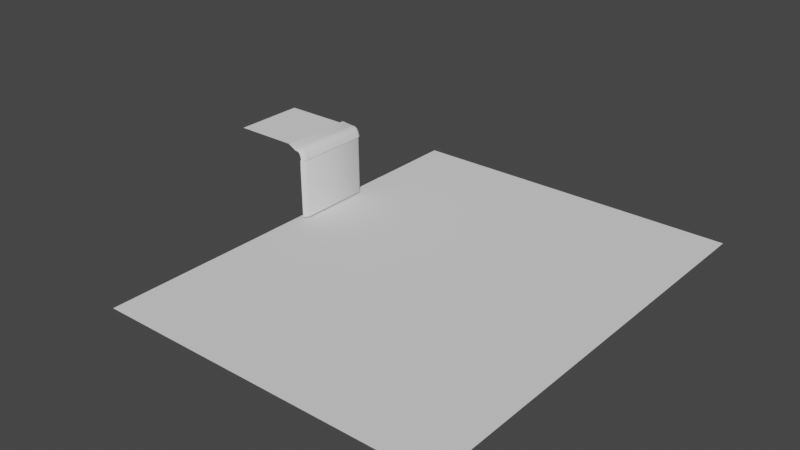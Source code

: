 # Source: waterfall.blend  (saved by Blender 2.92.15; exported with 4.5.12 LTS)
import bpy
from mathutils import Matrix  # noqa: F401  (used for matrix-valued properties, if any)

bpy.ops.wm.read_factory_settings(use_empty=True)
scene = bpy.context.scene
scene.name = 'Scene'

# ---- collections
col_collection = bpy.data.collections.new('Collection'); scene.collection.children.link(col_collection)

# ---- node groups
ng_auto_smooth = bpy.data.node_groups.new('Auto Smooth', 'GeometryNodeTree')
_s = ng_auto_smooth.interface.new_socket(name='Geometry', in_out='OUTPUT', socket_type='NodeSocketGeometry')
_s = ng_auto_smooth.interface.new_socket(name='Geometry', in_out='INPUT', socket_type='NodeSocketGeometry')
_s = ng_auto_smooth.interface.new_socket(name='Angle', in_out='INPUT', socket_type='NodeSocketFloat')
_s.subtype = 'ANGLE'
_s.min_value = 0.0
_s.max_value = 3.142
ng_auto_smooth.is_modifier = True
_N = ng_auto_smooth.nodes; _L = ng_auto_smooth.links
n0 = _N.new('NodeGroupOutput'); n0.name = 'Group Output'; n0.location = (480, -100)
n1 = _N.new('NodeGroupInput'); n1.name = 'Group Input'; n1.location = (-420, -300)
n2 = _N.new('NodeGroupInput'); n2.name = 'Group Input.001'; n2.location = (-60, -100)
n3 = _N.new('GeometryNodeSetShadeSmooth'); n3.name = 'Set Shade Smooth'; n3.location = (120, -100)
n3.domain = 'EDGE'
n4 = _N.new('GeometryNodeSetShadeSmooth'); n4.name = 'Set Shade Smooth.001'; n4.location = (300, -100)
n5 = _N.new('GeometryNodeInputMeshEdgeAngle'); n5.name = 'Edge Angle'; n5.location = (-420, -220)
n6 = _N.new('GeometryNodeInputEdgeSmooth'); n6.name = 'Is Edge Smooth'; n6.location = (-60, -160)
n7 = _N.new('GeometryNodeInputShadeSmooth'); n7.name = 'Is Face Smooth'; n7.location = (-240, -340)
n8 = _N.new('FunctionNodeBooleanMath'); n8.name = 'Boolean Math'; n8.location = (-60, -220)
n9 = _N.new('FunctionNodeCompare'); n9.name = 'Compare'; n9.location = (-240, -180)
n9.operation = 'LESS_EQUAL'
_L.new(n5.outputs[0], n9.inputs[0])
_L.new(n4.outputs[0], n0.inputs[0])
_L.new(n1.outputs[1], n9.inputs[1])
_L.new(n9.outputs[0], n8.inputs[0])
_L.new(n7.outputs[0], n8.inputs[1])
_L.new(n2.outputs[0], n3.inputs[0])
_L.new(n6.outputs[0], n3.inputs[1])
_L.new(n3.outputs[0], n4.inputs[0])
_L.new(n8.outputs[0], n3.inputs[2])
n0.is_active_output = True

# ---- world
world_world = bpy.data.worlds.new('World'); scene.world = world_world
world_world.use_nodes = True; world_world.node_tree.nodes.clear()
_N = world_world.node_tree.nodes; _L = world_world.node_tree.links
n0 = _N.new('ShaderNodeOutputWorld'); n0.name = 'World Output'; n0.location = (300, 300)
n1 = _N.new('ShaderNodeBackground'); n1.name = 'Background'; n1.location = (10, 300)
n1.inputs[0].default_value = (0.05088, 0.05088, 0.05088, 1.0)
_L.new(n1.outputs[0], n0.inputs[0])
n0.is_active_output = True
world_world.color = (0.05088, 0.05088, 0.05088)
world_world.use_sun_shadow = False
world_world.sun_shadow_jitter_overblur = 0.0

# ---- meshes
me_river = bpy.data.meshes.new('River')
me_river.from_pydata([(-5.0, -5.0, 0.0), (6.0, -5.0, 0.0), (-5.0, 5.0, 0.0), (6.0, 5.0, 0.0)], [], [(0, 1, 3, 2)])
_uv = me_river.uv_layers.new(name='UVMap')
_uv.uv.foreach_set('vector', [0.0, 0.0, 1.0, 0.0, 1.0, 1.0, 0.0, 1.0])
me_river.use_remesh_fix_poles = True
me_river.use_remesh_preserve_attributes = False
me_river.use_mirror_vertex_groups = False
me_river.update()
me_waterfall = bpy.data.meshes.new('Waterfall')
me_waterfall.from_pydata([(0.0, 5.539, -0.2741), (0.0, 5.0, -1.788e-07), (0.3433, 5.539, -0.2741), (0.3433, 5.0, 0.0), (0.7405, 5.0, -0.219), (0.4354, 5.539, -0.4561), (1.017, 5.0, -0.7184), (0.6102, 5.539, -0.843), (1.132, 5.0, -1.398), (0.7443, 5.539, -1.401), (1.164, 5.0, -2.434), (0.7263, 5.539, -2.436), (1.214, 5.0, -9.809), (0.7765, 5.539, -9.812), (0.0, 0.0, -0.2741), (0.0, 0.0, -1.788e-07), (0.3433, 0.0, -0.2741), (0.3433, 0.0, 0.0), (0.4354, 0.0, -0.4561), (0.7405, 0.0, -0.219), (0.6102, 0.0, -0.843), (1.017, 0.0, -0.7184), (0.7443, 0.0, -1.401), (1.132, 0.0, -1.398), (0.7263, 0.0, -2.436), (1.164, 0.0, -2.434), (0.7765, 1.431e-06, -9.812), (1.214, 1.431e-06, -9.809), (0.0, 5.374, -0.137), (0.3433, 5.374, -0.137), (0.588, 5.374, -0.3375), (0.8134, 5.374, -0.7807), (0.9383, 5.374, -1.4), (0.945, 5.374, -2.435), (0.9952, 5.374, -9.811), (0.0, 0.0, -0.137)], [], [(35, 15, 1, 28), (28, 1, 3, 29), (16, 2, 5, 18), (29, 3, 4, 30), (30, 4, 6, 31), (18, 5, 7, 20), (22, 9, 11, 24), (20, 7, 9, 22), (31, 6, 8, 32), (32, 8, 10, 33), (33, 10, 12, 34), (24, 11, 13, 26), (8, 23, 25, 10), (10, 25, 27, 12), (6, 21, 23, 8), (3, 17, 19, 4), (4, 19, 21, 6), (3, 1, 15, 17), (0, 2, 16, 14), (11, 33, 34, 13), (9, 32, 33, 11), (7, 31, 32, 9), (5, 30, 31, 7), (2, 29, 30, 5), (0, 28, 29, 2), (14, 35, 28, 0)])
me_waterfall.polygons.foreach_set('use_smooth', [True] * 26)
_uv = me_waterfall.uv_layers.new(name='UVMap')
_uv.uv.foreach_set('vector', [0.9889, 0.4556, 1.0, 0.4556, 1.0, 0.8669, 0.9889, 0.8977, 0.9747, 0.01477, 0.9766, 0.04665, 0.9488, 0.04722, 0.9468, 0.01534, 0.9135, 0.7804, 0.4579, 0.7804, 0.4579, 0.7644, 0.9135, 0.7644, 0.9468, 0.01534, 0.9488, 0.04722, 0.9135, 0.04576, 0.9242, 0.0138, 0.4403, 0.7786, 0.4074, 0.7872, 0.4028, 0.7436, 0.4366, 0.7401, 0.9135, 0.7644, 0.4579, 0.7644, 0.4579, 0.7307, 0.9135, 0.7307, 0.9135, 0.6836, 0.4579, 0.6836, 0.4579, 0.5998, 0.9135, 0.5998, 0.9135, 0.7307, 0.4579, 0.7307, 0.4579, 0.6836, 0.9135, 0.6836, 0.4366, 0.7401, 0.4028, 0.7436, 0.4013, 0.6869, 0.4348, 0.6883, 0.4348, 0.6883, 0.4013, 0.6869, 0.4016, 0.6021, 0.4356, 0.6037, 0.4356, 0.6037, 0.4016, 0.6021, 0.4067, 0.0, 0.4407, 0.001646, 0.9135, 0.5998, 0.4579, 0.5998, 0.4579, 0.0, 0.9135, 0.0, 0.4013, 0.6869, 0.0, 0.6947, 0.0002809, 0.6099, 0.4016, 0.6021, 0.4016, 0.6021, 0.0002809, 0.6099, 0.005415, 0.007788, 0.4067, 0.0, 0.4028, 0.7436, 0.001529, 0.7514, 0.0, 0.6947, 0.4013, 0.6869, 0.9488, 0.04722, 0.9488, 0.4556, 0.9135, 0.4541, 0.9135, 0.04576, 0.4074, 0.7872, 0.006098, 0.795, 0.001529, 0.7514, 0.4028, 0.7436, 0.9488, 0.04722, 0.9766, 0.04665, 0.9766, 0.455, 0.9488, 0.4556, 0.9495, 0.4556, 0.9777, 0.4556, 0.9777, 0.9113, 0.9495, 0.9113, 0.4527, 0.6057, 0.4356, 0.6037, 0.4407, 0.001646, 0.4579, 0.003618, 0.4515, 0.69, 0.4348, 0.6883, 0.4356, 0.6037, 0.4527, 0.6057, 0.4535, 0.7369, 0.4366, 0.7401, 0.4348, 0.6883, 0.4515, 0.69, 0.4563, 0.7703, 0.4403, 0.7786, 0.4366, 0.7401, 0.4535, 0.7369, 0.4579, 0.7861, 0.4445, 0.7976, 0.4403, 0.7786, 0.4563, 0.7703, 0.9728, 0.0, 0.9747, 0.01477, 0.9468, 0.01534, 0.9449, 0.0005713, 0.9777, 0.4556, 0.9889, 0.4556, 0.9889, 0.8977, 0.9777, 0.9113])
me_waterfall.use_remesh_fix_poles = True
me_waterfall.use_remesh_preserve_attributes = False
me_waterfall.use_mirror_vertex_groups = False
me_waterfall.update()
me_semicircle = bpy.data.meshes.new('Semicircle')
me_semicircle.from_pydata([(0.0, 0.0, 0.0), (0.0, 11.57, 0.0), (1.012e-06, -11.57, 0.0), (8.182, -8.182, 0.0), (11.57, 1.38e-07, 0.0), (8.405, 8.341, 0.0), (0.0, 5.785, 0.0), (5.058e-07, -5.785, 0.0), (4.313, -10.83, 0.0), (4.091, -4.091, 0.0), (10.9, -4.623, 0.0), (5.785, 6.899e-08, 0.0), (10.83, 4.512, 0.0), (4.091, 4.091, 0.0), (4.359, 11.08, 0.0), (0.0, 8.678, 0.0), (2.529e-07, -2.893, 0.0), (2.124, -11.55, 0.0), (2.045, -2.045, 0.0), (9.731, -6.466, 0.0), (2.893, 3.449e-08, 0.0), (11.41, 2.288, 0.0), (2.045, 2.045, 0.0), (6.43, 10.02, 0.0), (0.0, 2.893, 0.0), (7.586e-07, -8.678, 0.0), (6.343, -9.729, 0.0), (6.136, -6.136, 0.0), (11.39, -2.312, 0.0), (8.678, 1.035e-07, 0.0), (9.699, 6.571, 0.0), (6.136, 6.136, 0.0), (2.18, 11.55, 0.0), (2.18, 8.501, 0.0), (2.109, 5.257, 0.0), (4.225, 7.654, 0.0), (7.462, 4.302, 0.0), (5.353, 2.524, 0.0), (8.31, 2.256, 0.0), (8.341, -2.312, 0.0), (5.481, -2.077, 0.0), (7.494, -4.357, 0.0), (4.202, -7.46, 0.0), (2.013, -5.066, 0.0), (2.156, -8.307, 0.0), (0.0, 10.12, 0.0), (1.264e-07, -1.446, 0.0), (0.9909, -11.67, 0.0), (1.023, -1.023, 0.0), (8.992, -7.342, 0.0), (1.446, 1.725e-08, 0.0), (11.51, 1.144, 0.0), (1.023, 1.023, 0.0), (7.421, 9.222, 0.0), (0.0, 4.339, 0.0), (6.322e-07, -7.232, 0.0), (5.354, -10.33, 0.0), (5.114, -5.114, 0.0), (11.25, -3.476, 0.0), (7.232, 8.624e-08, 0.0), (10.3, 5.541, 0.0), (5.114, 5.114, 0.0), (3.333, 11.45, 0.0), (3.269, 9.859, 0.0), (3.1, 4.674, 0.0), (4.158, 5.872, 0.0), (9.148, 4.407, 0.0), (5.569, 1.262, 0.0), (7.047, 1.128, 0.0), (9.618, -3.467, 0.0), (4.786, -3.084, 0.0), (5.792, -4.224, 0.0), (4.257, -9.145, 0.0), (1.007, -5.426, 0.0), (1.078, -7.046, 0.0), (0.0, 7.232, 0.0), (3.793e-07, -4.339, 0.0), (3.263, -11.29, 0.0), (3.068, -3.068, 0.0), (10.36, -5.589, 0.0), (4.339, 5.174e-08, 0.0), (11.14, 3.439, 0.0), (3.068, 3.068, 0.0), (5.427, 10.64, 0.0), (0.0, 1.446, 0.0), (8.851e-07, -10.12, 0.0), (7.325, -9.027, 0.0), (7.159, -7.159, 0.0), (11.52, -1.138, 0.0), (10.12, 1.207e-07, 0.0), (9.164, 7.402, 0.0), (7.159, 7.159, 0.0), (1.051, 11.6, 0.0), (1.09, 7.143, 0.0), (1.055, 5.521, 0.0), (4.292, 9.436, 0.0), (5.777, 4.196, 0.0), (4.786, 3.346, 0.0), (9.572, 3.384, 0.0), (7.063, -1.156, 0.0), (5.633, -1.039, 0.0), (9.195, -4.49, 0.0), (4.146, -5.776, 0.0), (3.052, -4.578, 0.0), (3.234, -9.569, 0.0), (2.14, -9.929, 0.0), (1.078, -8.493, 0.0), (1.062, -10.11, 0.0), (3.179, -7.884, 0.0), (3.108, -6.263, 0.0), (2.085, -6.687, 0.0), (6.24, -7.933, 0.0), (5.169, -6.798, 0.0), (5.272, -8.595, 0.0), (8.612, -5.412, 0.0), (6.815, -5.247, 0.0), (7.933, -6.301, 0.0), (7.917, -3.334, 0.0), (6.911, -2.194, 0.0), (6.487, -3.217, 0.0), (10.04, -1.156, 0.0), (8.509, -1.156, 0.0), (9.867, -2.312, 0.0), (9.804, 2.272, 0.0), (8.494, 1.128, 0.0), (9.988, 1.144, 0.0), (7.886, 3.279, 0.0), (6.408, 3.413, 0.0), (6.831, 2.39, 0.0), (7.886, 6.353, 0.0), (6.799, 5.219, 0.0), (8.549, 5.436, 0.0), (5.296, 8.773, 0.0), (5.181, 6.895, 0.0), (6.251, 8.014, 0.0), (3.202, 8.078, 0.0), (2.144, 6.879, 0.0), (3.167, 6.456, 0.0), (1.09, 10.12, 0.0), (1.09, 8.59, 0.0), (2.18, 10.03, 0.0), (1.055, 4.075, 0.0), (1.023, 2.469, 0.0), (2.077, 3.651, 0.0), (3.699, 2.285, 0.0), (2.469, 1.023, 0.0), (4.123, 1.262, 0.0), (4.187, -1.039, 0.0), (2.469, -1.023, 0.0), (3.763, -2.061, 0.0), (2.029, -3.556, 0.0), (1.023, -2.469, 0.0), (1.007, -3.979, 0.0)], [], [(0, 46, 48), (0, 48, 50), (0, 50, 52), (0, 52, 84), (6, 93, 75), (6, 94, 93), (13, 61, 65), (13, 96, 61), (13, 97, 96), (11, 59, 68), (11, 99, 59), (11, 100, 99), (9, 57, 71), (9, 102, 57), (9, 103, 102), (7, 55, 74), (44, 105, 104), (44, 106, 105), (25, 85, 107), (42, 108, 72), (42, 109, 108), (43, 73, 110), (27, 111, 87), (27, 112, 111), (42, 72, 113), (41, 114, 101), (41, 115, 114), (27, 87, 116), (39, 117, 69), (39, 118, 117), (40, 70, 119), (29, 120, 89), (29, 121, 120), (39, 69, 122), (38, 123, 98), (38, 124, 123), (29, 89, 125), (36, 126, 66), (36, 127, 126), (37, 67, 128), (31, 129, 91), (31, 130, 129), (36, 66, 131), (35, 132, 95), (35, 133, 132), (31, 91, 134), (33, 135, 63), (33, 136, 135), (34, 64, 137), (15, 138, 45), (15, 139, 138), (33, 63, 140), (24, 141, 54), (24, 142, 141), (22, 82, 143), (22, 144, 82), (22, 145, 144), (20, 80, 146), (20, 147, 80), (20, 148, 147), (18, 78, 149), (18, 150, 78), (18, 151, 150), (16, 76, 152), (152, 73, 43), (152, 76, 73), (76, 7, 73), (150, 152, 43), (150, 151, 152), (151, 16, 152), (78, 103, 9), (78, 150, 103), (150, 43, 103), (149, 70, 40), (149, 78, 70), (78, 9, 70), (147, 149, 40), (147, 148, 149), (148, 18, 149), (80, 100, 11), (80, 147, 100), (147, 40, 100), (146, 67, 37), (146, 80, 67), (80, 11, 67), (144, 146, 37), (144, 145, 146), (145, 20, 146), (82, 97, 13), (82, 144, 97), (144, 37, 97), (143, 64, 34), (143, 82, 64), (82, 13, 64), (141, 143, 34), (141, 142, 143), (142, 22, 143), (54, 94, 6), (54, 141, 94), (141, 34, 94), (140, 62, 32), (140, 63, 62), (63, 14, 62), (138, 140, 32), (138, 139, 140), (139, 33, 140), (45, 92, 1), (45, 138, 92), (138, 32, 92), (137, 65, 35), (137, 64, 65), (64, 13, 65), (135, 137, 35), (135, 136, 137), (136, 34, 137), (63, 95, 14), (63, 135, 95), (135, 35, 95), (134, 53, 23), (134, 91, 53), (91, 5, 53), (132, 134, 23), (132, 133, 134), (133, 31, 134), (95, 83, 14), (95, 132, 83), (132, 23, 83), (131, 60, 30), (131, 66, 60), (66, 12, 60), (129, 131, 30), (129, 130, 131), (130, 36, 131), (91, 90, 5), (91, 129, 90), (129, 30, 90), (128, 68, 38), (128, 67, 68), (67, 11, 68), (126, 128, 38), (126, 127, 128), (127, 37, 128), (66, 98, 12), (66, 126, 98), (126, 38, 98), (125, 51, 21), (125, 89, 51), (89, 4, 51), (123, 125, 21), (123, 124, 125), (124, 29, 125), (98, 81, 12), (98, 123, 81), (123, 21, 81), (122, 58, 28), (122, 69, 58), (69, 10, 58), (120, 122, 28), (120, 121, 122), (121, 39, 122), (89, 88, 4), (89, 120, 88), (120, 28, 88), (119, 71, 41), (119, 70, 71), (70, 9, 71), (117, 119, 41), (117, 118, 119), (118, 40, 119), (69, 101, 10), (69, 117, 101), (117, 41, 101), (116, 49, 19), (116, 87, 49), (87, 3, 49), (114, 116, 19), (114, 115, 116), (115, 27, 116), (101, 79, 10), (101, 114, 79), (114, 19, 79), (113, 56, 26), (113, 72, 56), (72, 8, 56), (111, 113, 26), (111, 112, 113), (112, 42, 113), (87, 86, 3), (87, 111, 86), (111, 26, 86), (110, 74, 44), (110, 73, 74), (73, 7, 74), (108, 110, 44), (108, 109, 110), (109, 43, 110), (72, 104, 8), (72, 108, 104), (108, 44, 104), (107, 47, 17), (107, 85, 47), (85, 2, 47), (105, 107, 17), (105, 106, 107), (106, 25, 107), (104, 77, 8), (104, 105, 77), (105, 17, 77), (74, 106, 44), (74, 55, 106), (55, 25, 106), (102, 109, 42), (102, 103, 109), (103, 43, 109), (57, 112, 27), (57, 102, 112), (102, 42, 112), (71, 115, 41), (71, 57, 115), (57, 27, 115), (99, 118, 39), (99, 100, 118), (100, 40, 118), (59, 121, 29), (59, 99, 121), (99, 39, 121), (68, 124, 38), (68, 59, 124), (59, 29, 124), (96, 127, 36), (96, 97, 127), (97, 37, 127), (61, 130, 31), (61, 96, 130), (96, 36, 130), (65, 133, 35), (65, 61, 133), (61, 31, 133), (93, 136, 33), (93, 94, 136), (94, 34, 136), (75, 139, 15), (75, 93, 139), (93, 33, 139), (84, 142, 24), (84, 52, 142), (52, 22, 142), (52, 145, 22), (52, 50, 145), (50, 20, 145), (50, 148, 20), (50, 48, 148), (48, 18, 148), (48, 151, 18), (48, 46, 151), (46, 16, 151)])
_uv = me_semicircle.uv_layers.new(name='UVMap')
_uv.uv.foreach_set('vector', [0.4973, 0.4986, 0.4973, 0.5607, 0.4533, 0.5425, 0.4973, 0.4986, 0.4533, 0.5425, 0.4351, 0.4986, 0.4973, 0.4986, 0.4351, 0.4986, 0.4533, 0.4546, 0.4973, 0.4986, 0.4533, 0.4546, 0.4973, 0.4364, 0.4973, 0.25, 0.4504, 0.1916, 0.4973, 0.1878, 0.4973, 0.25, 0.4519, 0.2613, 0.4504, 0.1916, 0.3215, 0.3228, 0.2775, 0.2788, 0.3186, 0.2462, 0.3215, 0.3228, 0.249, 0.3182, 0.2775, 0.2788, 0.3215, 0.3228, 0.2916, 0.3548, 0.249, 0.3182, 0.2487, 0.4986, 0.1865, 0.4986, 0.1944, 0.4501, 0.2487, 0.4986, 0.1938, 0.5482, 0.1865, 0.4986, 0.2487, 0.4986, 0.2552, 0.5432, 0.1938, 0.5482, 0.3215, 0.6743, 0.2775, 0.7183, 0.2484, 0.6801, 0.3215, 0.6743, 0.3191, 0.7467, 0.2775, 0.7183, 0.3215, 0.6743, 0.3661, 0.6953, 0.3191, 0.7467, 0.4973, 0.7471, 0.4973, 0.8093, 0.4509, 0.8013, 0.4046, 0.8555, 0.4053, 0.9252, 0.3583, 0.9097, 0.4046, 0.8555, 0.4509, 0.8635, 0.4053, 0.9252, 0.4973, 0.8714, 0.4973, 0.9336, 0.4516, 0.9332, 0.3167, 0.8191, 0.3607, 0.8373, 0.3143, 0.8915, 0.3167, 0.8191, 0.3637, 0.7677, 0.3607, 0.8373, 0.4107, 0.7162, 0.454, 0.7317, 0.4077, 0.7859, 0.2336, 0.7622, 0.2291, 0.8394, 0.1896, 0.8062, 0.2336, 0.7622, 0.2751, 0.7907, 0.2291, 0.8394, 0.3167, 0.8191, 0.3143, 0.8915, 0.2707, 0.8679, 0.1753, 0.6858, 0.1272, 0.7311, 0.1022, 0.6915, 0.1753, 0.6858, 0.2044, 0.724, 0.1272, 0.7311, 0.2336, 0.7622, 0.1896, 0.8062, 0.1564, 0.7693, 0.1389, 0.5979, 0.1571, 0.6418, 0.08395, 0.6475, 0.1389, 0.5979, 0.2003, 0.5928, 0.1571, 0.6418, 0.2617, 0.5878, 0.2916, 0.6311, 0.2185, 0.6368, 0.1244, 0.4986, 0.06603, 0.5482, 0.06222, 0.4986, 0.1244, 0.4986, 0.1316, 0.5482, 0.06603, 0.5482, 0.1389, 0.5979, 0.08395, 0.6475, 0.07328, 0.5979, 0.1402, 0.4016, 0.07598, 0.4009, 0.08595, 0.3531, 0.1402, 0.4016, 0.1323, 0.4501, 0.07598, 0.4009, 0.1244, 0.4986, 0.06222, 0.4986, 0.06807, 0.4494, 0.1766, 0.3137, 0.1584, 0.3577, 0.1042, 0.3092, 0.1766, 0.3137, 0.2219, 0.3519, 0.1584, 0.3577, 0.2672, 0.3901, 0.2579, 0.4443, 0.2037, 0.3958, 0.2336, 0.2349, 0.1584, 0.2255, 0.1896, 0.1909, 0.2336, 0.2349, 0.2051, 0.2743, 0.1584, 0.2255, 0.1766, 0.3137, 0.1042, 0.3092, 0.1299, 0.265, 0.3157, 0.1697, 0.2697, 0.1216, 0.3128, 0.0931, 0.3157, 0.1697, 0.2747, 0.2023, 0.2697, 0.1216, 0.2336, 0.2349, 0.1896, 0.1909, 0.2286, 0.1542, 0.4036, 0.1332, 0.3597, 0.1515, 0.3568, 0.07489, 0.4036, 0.1332, 0.4051, 0.2029, 0.3597, 0.1515, 0.4066, 0.2726, 0.3641, 0.2977, 0.3612, 0.2211, 0.4973, 0.1257, 0.4504, 0.06387, 0.4973, 0.06351, 0.4973, 0.1257, 0.4504, 0.1295, 0.4504, 0.06387, 0.4036, 0.1332, 0.3568, 0.07489, 0.4036, 0.06767, 0.4973, 0.3743, 0.4519, 0.3234, 0.4973, 0.3121, 0.4973, 0.3743, 0.4533, 0.3925, 0.4519, 0.3234, 0.4094, 0.4107, 0.3654, 0.3667, 0.408, 0.3417, 0.4094, 0.4107, 0.3383, 0.4004, 0.3654, 0.3667, 0.4094, 0.4107, 0.3912, 0.4546, 0.3383, 0.4004, 0.373, 0.4986, 0.3108, 0.4986, 0.3201, 0.4443, 0.373, 0.4986, 0.3174, 0.5432, 0.3108, 0.4986, 0.373, 0.4986, 0.3912, 0.5425, 0.3174, 0.5432, 0.4094, 0.5864, 0.3654, 0.6304, 0.3356, 0.5871, 0.4094, 0.5864, 0.4101, 0.6513, 0.3654, 0.6304, 0.4094, 0.5864, 0.4533, 0.6046, 0.4101, 0.6513, 0.4973, 0.6229, 0.4973, 0.685, 0.454, 0.6695, 0.454, 0.6695, 0.454, 0.7317, 0.4107, 0.7162, 0.454, 0.6695, 0.4973, 0.685, 0.454, 0.7317, 0.4973, 0.685, 0.4973, 0.7471, 0.454, 0.7317, 0.4101, 0.6513, 0.454, 0.6695, 0.4107, 0.7162, 0.4101, 0.6513, 0.4533, 0.6046, 0.454, 0.6695, 0.4533, 0.6046, 0.4973, 0.6229, 0.454, 0.6695, 0.3654, 0.6304, 0.3661, 0.6953, 0.3215, 0.6743, 0.3654, 0.6304, 0.4101, 0.6513, 0.3661, 0.6953, 0.4101, 0.6513, 0.4107, 0.7162, 0.3661, 0.6953, 0.3356, 0.5871, 0.2916, 0.6311, 0.2617, 0.5878, 0.3356, 0.5871, 0.3654, 0.6304, 0.2916, 0.6311, 0.3654, 0.6304, 0.3215, 0.6743, 0.2916, 0.6311, 0.3174, 0.5432, 0.3356, 0.5871, 0.2617, 0.5878, 0.3174, 0.5432, 0.3912, 0.5425, 0.3356, 0.5871, 0.3912, 0.5425, 0.4094, 0.5864, 0.3356, 0.5871, 0.3108, 0.4986, 0.2552, 0.5432, 0.2487, 0.4986, 0.3108, 0.4986, 0.3174, 0.5432, 0.2552, 0.5432, 0.3174, 0.5432, 0.2617, 0.5878, 0.2552, 0.5432, 0.3201, 0.4443, 0.2579, 0.4443, 0.2672, 0.3901, 0.3201, 0.4443, 0.3108, 0.4986, 0.2579, 0.4443, 0.3108, 0.4986, 0.2487, 0.4986, 0.2579, 0.4443, 0.3383, 0.4004, 0.3201, 0.4443, 0.2672, 0.3901, 0.3383, 0.4004, 0.3912, 0.4546, 0.3201, 0.4443, 0.3912, 0.4546, 0.373, 0.4986, 0.3201, 0.4443, 0.3654, 0.3667, 0.2916, 0.3548, 0.3215, 0.3228, 0.3654, 0.3667, 0.3383, 0.4004, 0.2916, 0.3548, 0.3383, 0.4004, 0.2672, 0.3901, 0.2916, 0.3548, 0.408, 0.3417, 0.3641, 0.2977, 0.4066, 0.2726, 0.408, 0.3417, 0.3654, 0.3667, 0.3641, 0.2977, 0.3654, 0.3667, 0.3215, 0.3228, 0.3641, 0.2977, 0.4519, 0.3234, 0.408, 0.3417, 0.4066, 0.2726, 0.4519, 0.3234, 0.4533, 0.3925, 0.408, 0.3417, 0.4533, 0.3925, 0.4094, 0.4107, 0.408, 0.3417, 0.4973, 0.3121, 0.4519, 0.2613, 0.4973, 0.25, 0.4973, 0.3121, 0.4519, 0.3234, 0.4519, 0.2613, 0.4519, 0.3234, 0.4066, 0.2726, 0.4519, 0.2613, 0.4036, 0.06767, 0.354, 0.006556, 0.4036, 0.002089, 0.4036, 0.06767, 0.3568, 0.07489, 0.354, 0.006556, 0.3568, 0.07489, 0.31, 0.02247, 0.354, 0.006556, 0.4504, 0.06387, 0.4036, 0.06767, 0.4036, 0.002089, 0.4504, 0.06387, 0.4504, 0.1295, 0.4036, 0.06767, 0.4504, 0.1295, 0.4036, 0.1332, 0.4036, 0.06767, 0.4973, 0.06351, 0.4521, 7.051e-05, 0.4973, 0.001361, 0.4973, 0.06351, 0.4504, 0.06387, 0.4521, 7.051e-05, 0.4504, 0.06387, 0.4036, 0.002089, 0.4521, 7.051e-05, 0.3612, 0.2211, 0.3186, 0.2462, 0.3157, 0.1697, 0.3612, 0.2211, 0.3641, 0.2977, 0.3186, 0.2462, 0.3641, 0.2977, 0.3215, 0.3228, 0.3186, 0.2462, 0.3597, 0.1515, 0.3612, 0.2211, 0.3157, 0.1697, 0.3597, 0.1515, 0.4051, 0.2029, 0.3612, 0.2211, 0.4051, 0.2029, 0.4066, 0.2726, 0.3612, 0.2211, 0.3568, 0.07489, 0.3128, 0.0931, 0.31, 0.02247, 0.3568, 0.07489, 0.3597, 0.1515, 0.3128, 0.0931, 0.3597, 0.1515, 0.3157, 0.1697, 0.3128, 0.0931, 0.2286, 0.1542, 0.1784, 0.1023, 0.221, 0.06804, 0.2286, 0.1542, 0.1896, 0.1909, 0.1784, 0.1023, 0.1896, 0.1909, 0.1361, 0.1401, 0.1784, 0.1023, 0.2697, 0.1216, 0.2286, 0.1542, 0.221, 0.06804, 0.2697, 0.1216, 0.2747, 0.2023, 0.2286, 0.1542, 0.2747, 0.2023, 0.2336, 0.2349, 0.2286, 0.1542, 0.3128, 0.0931, 0.2641, 0.04117, 0.31, 0.02247, 0.3128, 0.0931, 0.2697, 0.1216, 0.2641, 0.04117, 0.2697, 0.1216, 0.221, 0.06804, 0.2641, 0.04117, 0.1299, 0.265, 0.05472, 0.2604, 0.08047, 0.2162, 0.1299, 0.265, 0.1042, 0.3092, 0.05472, 0.2604, 0.1042, 0.3092, 0.03171, 0.3047, 0.05472, 0.2604, 0.1584, 0.2255, 0.1299, 0.265, 0.08047, 0.2162, 0.1584, 0.2255, 0.2051, 0.2743, 0.1299, 0.265, 0.2051, 0.2743, 0.1766, 0.3137, 0.1299, 0.265, 0.1896, 0.1909, 0.1035, 0.1805, 0.1361, 0.1401, 0.1896, 0.1909, 0.1584, 0.2255, 0.1035, 0.1805, 0.1584, 0.2255, 0.08047, 0.2162, 0.1035, 0.1805, 0.2037, 0.3958, 0.1944, 0.4501, 0.1402, 0.4016, 0.2037, 0.3958, 0.2579, 0.4443, 0.1944, 0.4501, 0.2579, 0.4443, 0.2487, 0.4986, 0.1944, 0.4501, 0.1584, 0.3577, 0.2037, 0.3958, 0.1402, 0.4016, 0.1584, 0.3577, 0.2219, 0.3519, 0.2037, 0.3958, 0.2219, 0.3519, 0.2672, 0.3901, 0.2037, 0.3958, 0.1042, 0.3092, 0.08595, 0.3531, 0.03171, 0.3047, 0.1042, 0.3092, 0.1584, 0.3577, 0.08595, 0.3531, 0.1584, 0.3577, 0.1402, 0.4016, 0.08595, 0.3531, 0.06807, 0.4494, 0.00263, 0.4494, 0.006836, 0.4002, 0.06807, 0.4494, 0.06222, 0.4986, 0.00263, 0.4494, 0.06222, 0.4986, 7.051e-05, 0.4986, 0.00263, 0.4494, 0.07598, 0.4009, 0.06807, 0.4494, 0.006836, 0.4002, 0.07598, 0.4009, 0.1323, 0.4501, 0.06807, 0.4494, 0.1323, 0.4501, 0.1244, 0.4986, 0.06807, 0.4494, 0.08595, 0.3531, 0.01845, 0.3508, 0.03171, 0.3047, 0.08595, 0.3531, 0.07598, 0.4009, 0.01845, 0.3508, 0.07598, 0.4009, 0.006836, 0.4002, 0.01845, 0.3508, 0.07328, 0.5979, 0.01378, 0.6479, 0.007697, 0.5979, 0.07328, 0.5979, 0.08395, 0.6475, 0.01378, 0.6479, 0.08395, 0.6475, 0.02905, 0.6972, 0.01378, 0.6479, 0.06603, 0.5482, 0.07328, 0.5979, 0.007697, 0.5979, 0.06603, 0.5482, 0.1316, 0.5482, 0.07328, 0.5979, 0.1316, 0.5482, 0.1389, 0.5979, 0.07328, 0.5979, 0.06222, 0.4986, 0.002352, 0.5475, 7.051e-05, 0.4986, 0.06222, 0.4986, 0.06603, 0.5482, 0.002352, 0.5475, 0.06603, 0.5482, 0.007697, 0.5979, 0.002352, 0.5475, 0.2185, 0.6368, 0.2484, 0.6801, 0.1753, 0.6858, 0.2185, 0.6368, 0.2916, 0.6311, 0.2484, 0.6801, 0.2916, 0.6311, 0.3215, 0.6743, 0.2484, 0.6801, 0.1571, 0.6418, 0.2185, 0.6368, 0.1753, 0.6858, 0.1571, 0.6418, 0.2003, 0.5928, 0.2185, 0.6368, 0.2003, 0.5928, 0.2617, 0.5878, 0.2185, 0.6368, 0.08395, 0.6475, 0.1022, 0.6915, 0.02905, 0.6972, 0.08395, 0.6475, 0.1571, 0.6418, 0.1022, 0.6915, 0.1571, 0.6418, 0.1753, 0.6858, 0.1022, 0.6915, 0.1564, 0.7693, 0.1109, 0.814, 0.07914, 0.7764, 0.1564, 0.7693, 0.1896, 0.8062, 0.1109, 0.814, 0.1896, 0.8062, 0.1457, 0.8501, 0.1109, 0.814, 0.1272, 0.7311, 0.1564, 0.7693, 0.07914, 0.7764, 0.1272, 0.7311, 0.2044, 0.724, 0.1564, 0.7693, 0.2044, 0.724, 0.2336, 0.7622, 0.1564, 0.7693, 0.1022, 0.6915, 0.05218, 0.7387, 0.02905, 0.6972, 0.1022, 0.6915, 0.1272, 0.7311, 0.05218, 0.7387, 0.1272, 0.7311, 0.07914, 0.7764, 0.05218, 0.7387, 0.2707, 0.8679, 0.2672, 0.9426, 0.2247, 0.9166, 0.2707, 0.8679, 0.3143, 0.8915, 0.2672, 0.9426, 0.3143, 0.8915, 0.3119, 0.9639, 0.2672, 0.9426, 0.2291, 0.8394, 0.2707, 0.8679, 0.2247, 0.9166, 0.2291, 0.8394, 0.2751, 0.7907, 0.2707, 0.8679, 0.2751, 0.7907, 0.3167, 0.8191, 0.2707, 0.8679, 0.1896, 0.8062, 0.1825, 0.8864, 0.1457, 0.8501, 0.1896, 0.8062, 0.2291, 0.8394, 0.1825, 0.8864, 0.2291, 0.8394, 0.2247, 0.9166, 0.1825, 0.8864, 0.4077, 0.7859, 0.4509, 0.8013, 0.4046, 0.8555, 0.4077, 0.7859, 0.454, 0.7317, 0.4509, 0.8013, 0.454, 0.7317, 0.4973, 0.7471, 0.4509, 0.8013, 0.3607, 0.8373, 0.4077, 0.7859, 0.4046, 0.8555, 0.3607, 0.8373, 0.3637, 0.7677, 0.4077, 0.7859, 0.3637, 0.7677, 0.4107, 0.7162, 0.4077, 0.7859, 0.3143, 0.8915, 0.3583, 0.9097, 0.3119, 0.9639, 0.3143, 0.8915, 0.3607, 0.8373, 0.3583, 0.9097, 0.3607, 0.8373, 0.4046, 0.8555, 0.3583, 0.9097, 0.4516, 0.9332, 0.4547, 0.9999, 0.406, 0.9949, 0.4516, 0.9332, 0.4973, 0.9336, 0.4547, 0.9999, 0.4973, 0.9336, 0.4973, 0.9957, 0.4547, 0.9999, 0.4053, 0.9252, 0.4516, 0.9332, 0.406, 0.9949, 0.4053, 0.9252, 0.4509, 0.8635, 0.4516, 0.9332, 0.4509, 0.8635, 0.4973, 0.8714, 0.4516, 0.9332, 0.3583, 0.9097, 0.357, 0.9836, 0.3119, 0.9639, 0.3583, 0.9097, 0.4053, 0.9252, 0.357, 0.9836, 0.4053, 0.9252, 0.406, 0.9949, 0.357, 0.9836, 0.4509, 0.8013, 0.4509, 0.8635, 0.4046, 0.8555, 0.4509, 0.8013, 0.4973, 0.8093, 0.4509, 0.8635, 0.4973, 0.8093, 0.4973, 0.8714, 0.4509, 0.8635, 0.3191, 0.7467, 0.3637, 0.7677, 0.3167, 0.8191, 0.3191, 0.7467, 0.3661, 0.6953, 0.3637, 0.7677, 0.3661, 0.6953, 0.4107, 0.7162, 0.3637, 0.7677, 0.2775, 0.7183, 0.2751, 0.7907, 0.2336, 0.7622, 0.2775, 0.7183, 0.3191, 0.7467, 0.2751, 0.7907, 0.3191, 0.7467, 0.3167, 0.8191, 0.2751, 0.7907, 0.2484, 0.6801, 0.2044, 0.724, 0.1753, 0.6858, 0.2484, 0.6801, 0.2775, 0.7183, 0.2044, 0.724, 0.2775, 0.7183, 0.2336, 0.7622, 0.2044, 0.724, 0.1938, 0.5482, 0.2003, 0.5928, 0.1389, 0.5979, 0.1938, 0.5482, 0.2552, 0.5432, 0.2003, 0.5928, 0.2552, 0.5432, 0.2617, 0.5878, 0.2003, 0.5928, 0.1865, 0.4986, 0.1316, 0.5482, 0.1244, 0.4986, 0.1865, 0.4986, 0.1938, 0.5482, 0.1316, 0.5482, 0.1938, 0.5482, 0.1389, 0.5979, 0.1316, 0.5482, 0.1944, 0.4501, 0.1323, 0.4501, 0.1402, 0.4016, 0.1944, 0.4501, 0.1865, 0.4986, 0.1323, 0.4501, 0.1865, 0.4986, 0.1244, 0.4986, 0.1323, 0.4501, 0.249, 0.3182, 0.2219, 0.3519, 0.1766, 0.3137, 0.249, 0.3182, 0.2916, 0.3548, 0.2219, 0.3519, 0.2916, 0.3548, 0.2672, 0.3901, 0.2219, 0.3519, 0.2775, 0.2788, 0.2051, 0.2743, 0.2336, 0.2349, 0.2775, 0.2788, 0.249, 0.3182, 0.2051, 0.2743, 0.249, 0.3182, 0.1766, 0.3137, 0.2051, 0.2743, 0.3186, 0.2462, 0.2747, 0.2023, 0.3157, 0.1697, 0.3186, 0.2462, 0.2775, 0.2788, 0.2747, 0.2023, 0.2775, 0.2788, 0.2336, 0.2349, 0.2747, 0.2023, 0.4504, 0.1916, 0.4051, 0.2029, 0.4036, 0.1332, 0.4504, 0.1916, 0.4519, 0.2613, 0.4051, 0.2029, 0.4519, 0.2613, 0.4066, 0.2726, 0.4051, 0.2029, 0.4973, 0.1878, 0.4504, 0.1295, 0.4973, 0.1257, 0.4973, 0.1878, 0.4504, 0.1916, 0.4504, 0.1295, 0.4504, 0.1916, 0.4036, 0.1332, 0.4504, 0.1295, 0.4973, 0.4364, 0.4533, 0.3925, 0.4973, 0.3743, 0.4973, 0.4364, 0.4533, 0.4546, 0.4533, 0.3925, 0.4533, 0.4546, 0.4094, 0.4107, 0.4533, 0.3925, 0.4533, 0.4546, 0.3912, 0.4546, 0.4094, 0.4107, 0.4533, 0.4546, 0.4351, 0.4986, 0.3912, 0.4546, 0.4351, 0.4986, 0.373, 0.4986, 0.3912, 0.4546, 0.4351, 0.4986, 0.3912, 0.5425, 0.373, 0.4986, 0.4351, 0.4986, 0.4533, 0.5425, 0.3912, 0.5425, 0.4533, 0.5425, 0.4094, 0.5864, 0.3912, 0.5425, 0.4533, 0.5425, 0.4533, 0.6046, 0.4094, 0.5864, 0.4533, 0.5425, 0.4973, 0.5607, 0.4533, 0.6046, 0.4973, 0.5607, 0.4973, 0.6229, 0.4533, 0.6046])
me_semicircle.use_remesh_fix_poles = True
me_semicircle.use_remesh_preserve_attributes = False
me_semicircle.use_mirror_vertex_groups = False
me_semicircle.update()
me_waterfall_001 = bpy.data.meshes.new('Waterfall.001')
me_waterfall_001.from_pydata([(-0.1963, 5.676, -0.2741), (-0.01734, 5.134, 0.09087), (0.147, 5.676, -0.2741), (0.3352, 5.134, 0.06465), (0.743, 5.134, -0.1689), (0.4354, 5.676, -0.4561), (1.069, 5.134, -0.7252), (0.6102, 5.676, -0.843), (1.265, 5.134, -1.423), (0.7443, 5.676, -1.401), (-0.01734, 0.0, 0.09087), (0.3352, 0.0, 0.06465), (0.743, 0.0, -0.1689), (1.16, 0.0, -0.7221), (1.265, 0.0, -1.423), (-1.805, 5.327, 0.1492), (-1.805, 0.0, 0.1492), (-0.09118, 5.497, -0.0916), (0.3827, 5.497, -0.1047), (0.7308, 5.497, -0.3125), (0.9815, 5.497, -0.7841), (1.146, 5.497, -1.412)], [], [(17, 1, 3, 18), (18, 3, 4, 19), (19, 4, 6, 20), (20, 6, 8, 21), (6, 13, 14, 8), (3, 11, 12, 4), (4, 12, 13, 6), (3, 1, 10, 11), (10, 1, 15, 16), (7, 20, 21, 9), (5, 19, 20, 7), (2, 18, 19, 5), (0, 17, 18, 2), (15, 1, 17), (17, 0, 15)])
me_waterfall_001.polygons.foreach_set('use_smooth', [True] * 15)
_uv = me_waterfall_001.uv_layers.new(name='UVMap')
_uv.uv.foreach_set('vector', [0.4427, 0.8972, 0.4358, 0.8299, 0.6541, 0.822, 0.7342, 0.8788, 0.7342, 0.8788, 0.6541, 0.822, 0.9292, 0.8201, 0.9748, 0.8758, 0.9748, 0.8758, 0.9292, 0.8201, 1.319, 0.8285, 1.295, 0.8887, 1.295, 0.8887, 1.319, 0.8285, 1.794, 0.8447, 1.726, 0.9098, 1.319, 0.8285, 1.338, 0.02148, 1.794, 0.02148, 1.794, 0.8447, 0.6541, 0.822, 0.5877, 0.02376, 0.892, 0.02265, 0.9292, 0.8201, 0.9292, 0.8201, 0.892, 0.02265, 1.338, 0.02148, 1.319, 0.8285, 0.6541, 0.822, 0.4358, 0.8299, 0.3642, 0.02484, 0.5877, 0.02376, 0.3642, 0.02484, 0.4358, 0.8299, -0.7068, 0.8979, -0.8, 0.0299, 1.18, 0.9539, 1.295, 0.8887, 1.726, 0.9098, 1.58, 0.9812, 0.8875, 0.9321, 0.9748, 0.8758, 1.295, 0.8887, 1.18, 0.9539, 0.6432, 0.9291, 0.7342, 0.8788, 0.9748, 0.8758, 0.8875, 0.9321, 0.411, 0.9427, 0.4427, 0.8972, 0.7342, 0.8788, 0.6432, 0.9291, -0.7068, 0.8979, 0.4358, 0.8299, 0.4427, 0.8972, 0.4427, 0.8972, 0.411, 0.9427, -0.7068, 0.8979])
me_waterfall_001.use_remesh_fix_poles = True
me_waterfall_001.use_remesh_preserve_attributes = False
me_waterfall_001.use_mirror_vertex_groups = False
me_waterfall_001.update()
me_plane = bpy.data.meshes.new('Plane')
me_plane.from_pydata([(-1.0, -37.0, 0.0), (47.0, -37.0, 0.0), (-1.0, 24.09, 0.0), (47.0, 24.09, 0.0)], [], [(0, 1, 3, 2)])
_uv = me_plane.uv_layers.new(name='UVMap')
_uv.uv.foreach_set('vector', [0.0, 0.0, 1.0, 0.0, 1.0, 1.0, 0.0, 1.0])
me_plane.use_remesh_fix_poles = True
me_plane.use_remesh_preserve_attributes = False
me_plane.use_mirror_vertex_groups = False
me_plane.update()
me_semicircle_001 = bpy.data.meshes.new('Semicircle.001')
me_semicircle_001.from_pydata([(0.0, 0.0, 0.0), (0.0, 11.57, 0.0), (1.012e-06, -11.57, 0.0), (8.182, -8.182, 0.0), (11.57, 1.38e-07, 0.0), (8.405, 8.341, 0.0), (0.0, 5.785, 0.0), (5.058e-07, -5.785, 0.0), (4.313, -10.83, 0.0), (4.091, -4.091, 0.0), (10.9, -4.623, 0.0), (5.785, 6.899e-08, 0.0), (10.83, 4.512, 0.0), (4.091, 4.091, 0.0), (4.359, 11.08, 0.0), (0.0, 8.678, 0.0), (2.529e-07, -2.893, 0.0), (2.124, -11.55, 0.0), (2.045, -2.045, 0.0), (9.731, -6.466, 0.0), (2.893, 3.449e-08, 0.0), (11.41, 2.288, 0.0), (2.045, 2.045, 0.0), (6.43, 10.02, 0.0), (0.0, 2.893, 0.0), (7.586e-07, -8.678, 0.0), (6.343, -9.729, 0.0), (6.136, -6.136, 0.0), (11.39, -2.312, 0.0), (8.678, 1.035e-07, 0.0), (9.699, 6.571, 0.0), (6.136, 6.136, 0.0), (2.18, 11.55, 0.0), (2.18, 8.501, 0.0), (2.109, 5.257, 0.0), (4.225, 7.654, 0.0), (7.462, 4.302, 0.0), (5.353, 2.524, 0.0), (8.31, 2.256, 0.0), (8.341, -2.312, 0.0), (5.481, -2.077, 0.0), (7.494, -4.357, 0.0), (4.202, -7.46, 0.0), (2.013, -5.066, 0.0), (2.156, -8.307, 0.0), (0.0, 10.12, 0.0), (1.264e-07, -1.446, 0.0), (0.9909, -11.67, 0.0), (1.023, -1.023, 0.0), (8.992, -7.342, 0.0), (1.446, 1.725e-08, 0.0), (11.51, 1.144, 0.0), (1.023, 1.023, 0.0), (7.421, 9.222, 0.0), (0.0, 4.339, 0.0), (6.322e-07, -7.232, 0.0), (5.354, -10.33, 0.0), (5.114, -5.114, 0.0), (11.25, -3.476, 0.0), (7.232, 8.624e-08, 0.0), (10.3, 5.541, 0.0), (5.114, 5.114, 0.0), (3.333, 11.45, 0.0), (3.269, 9.859, 0.0), (3.1, 4.674, 0.0), (4.158, 5.872, 0.0), (9.148, 4.407, 0.0), (5.569, 1.262, 0.0), (7.047, 1.128, 0.0), (9.618, -3.467, 0.0), (4.786, -3.084, 0.0), (5.792, -4.224, 0.0), (4.257, -9.145, 0.0), (1.007, -5.426, 0.0), (1.078, -7.046, 0.0), (0.0, 7.232, 0.0), (3.793e-07, -4.339, 0.0), (3.263, -11.29, 0.0), (3.068, -3.068, 0.0), (10.36, -5.589, 0.0), (4.339, 5.174e-08, 0.0), (11.14, 3.439, 0.0), (3.068, 3.068, 0.0), (5.427, 10.64, 0.0), (0.0, 1.446, 0.0), (8.851e-07, -10.12, 0.0), (7.325, -9.027, 0.0), (7.159, -7.159, 0.0), (11.52, -1.138, 0.0), (10.12, 1.207e-07, 0.0), (9.164, 7.402, 0.0), (7.159, 7.159, 0.0), (1.051, 11.6, 0.0), (1.09, 7.143, 0.0), (1.055, 5.521, 0.0), (4.292, 9.436, 0.0), (5.777, 4.196, 0.0), (4.786, 3.346, 0.0), (9.572, 3.384, 0.0), (7.063, -1.156, 0.0), (5.633, -1.039, 0.0), (9.195, -4.49, 0.0), (4.146, -5.776, 0.0), (3.052, -4.578, 0.0), (3.234, -9.569, 0.0), (2.14, -9.929, 0.0), (1.078, -8.493, 0.0), (1.062, -10.11, 0.0), (3.179, -7.884, 0.0), (3.108, -6.263, 0.0), (2.085, -6.687, 0.0), (6.24, -7.933, 0.0), (5.169, -6.798, 0.0), (5.272, -8.595, 0.0), (8.612, -5.412, 0.0), (6.815, -5.247, 0.0), (7.933, -6.301, 0.0), (7.917, -3.334, 0.0), (6.911, -2.194, 0.0), (6.487, -3.217, 0.0), (10.04, -1.156, 0.0), (8.509, -1.156, 0.0), (9.867, -2.312, 0.0), (9.804, 2.272, 0.0), (8.494, 1.128, 0.0), (9.988, 1.144, 0.0), (7.886, 3.279, 0.0), (6.408, 3.413, 0.0), (6.831, 2.39, 0.0), (7.886, 6.353, 0.0), (6.799, 5.219, 0.0), (8.549, 5.436, 0.0), (5.296, 8.773, 0.0), (5.181, 6.895, 0.0), (6.251, 8.014, 0.0), (3.202, 8.078, 0.0), (2.144, 6.879, 0.0), (3.167, 6.456, 0.0), (1.09, 10.12, 0.0), (1.09, 8.59, 0.0), (2.18, 10.03, 0.0), (1.055, 4.075, 0.0), (1.023, 2.469, 0.0), (2.077, 3.651, 0.0), (3.699, 2.285, 0.0), (2.469, 1.023, 0.0), (4.123, 1.262, 0.0), (4.187, -1.039, 0.0), (2.469, -1.023, 0.0), (3.763, -2.061, 0.0), (2.029, -3.556, 0.0), (1.023, -2.469, 0.0), (1.007, -3.979, 0.0)], [], [(0, 46, 48), (0, 48, 50), (0, 50, 52), (0, 52, 84), (6, 93, 75), (6, 94, 93), (13, 61, 65), (13, 96, 61), (13, 97, 96), (11, 59, 68), (11, 99, 59), (11, 100, 99), (9, 57, 71), (9, 102, 57), (9, 103, 102), (7, 55, 74), (44, 105, 104), (44, 106, 105), (25, 85, 107), (42, 108, 72), (42, 109, 108), (43, 73, 110), (27, 111, 87), (27, 112, 111), (42, 72, 113), (41, 114, 101), (41, 115, 114), (27, 87, 116), (39, 117, 69), (39, 118, 117), (40, 70, 119), (29, 120, 89), (29, 121, 120), (39, 69, 122), (38, 123, 98), (38, 124, 123), (29, 89, 125), (36, 126, 66), (36, 127, 126), (37, 67, 128), (31, 129, 91), (31, 130, 129), (36, 66, 131), (35, 132, 95), (35, 133, 132), (31, 91, 134), (33, 135, 63), (33, 136, 135), (34, 64, 137), (15, 138, 45), (15, 139, 138), (33, 63, 140), (24, 141, 54), (24, 142, 141), (22, 82, 143), (22, 144, 82), (22, 145, 144), (20, 80, 146), (20, 147, 80), (20, 148, 147), (18, 78, 149), (18, 150, 78), (18, 151, 150), (16, 76, 152), (152, 73, 43), (152, 76, 73), (76, 7, 73), (150, 152, 43), (150, 151, 152), (151, 16, 152), (78, 103, 9), (78, 150, 103), (150, 43, 103), (149, 70, 40), (149, 78, 70), (78, 9, 70), (147, 149, 40), (147, 148, 149), (148, 18, 149), (80, 100, 11), (80, 147, 100), (147, 40, 100), (146, 67, 37), (146, 80, 67), (80, 11, 67), (144, 146, 37), (144, 145, 146), (145, 20, 146), (82, 97, 13), (82, 144, 97), (144, 37, 97), (143, 64, 34), (143, 82, 64), (82, 13, 64), (141, 143, 34), (141, 142, 143), (142, 22, 143), (54, 94, 6), (54, 141, 94), (141, 34, 94), (140, 62, 32), (140, 63, 62), (63, 14, 62), (138, 140, 32), (138, 139, 140), (139, 33, 140), (45, 92, 1), (45, 138, 92), (138, 32, 92), (137, 65, 35), (137, 64, 65), (64, 13, 65), (135, 137, 35), (135, 136, 137), (136, 34, 137), (63, 95, 14), (63, 135, 95), (135, 35, 95), (134, 53, 23), (134, 91, 53), (91, 5, 53), (132, 134, 23), (132, 133, 134), (133, 31, 134), (95, 83, 14), (95, 132, 83), (132, 23, 83), (131, 60, 30), (131, 66, 60), (66, 12, 60), (129, 131, 30), (129, 130, 131), (130, 36, 131), (91, 90, 5), (91, 129, 90), (129, 30, 90), (128, 68, 38), (128, 67, 68), (67, 11, 68), (126, 128, 38), (126, 127, 128), (127, 37, 128), (66, 98, 12), (66, 126, 98), (126, 38, 98), (125, 51, 21), (125, 89, 51), (89, 4, 51), (123, 125, 21), (123, 124, 125), (124, 29, 125), (98, 81, 12), (98, 123, 81), (123, 21, 81), (122, 58, 28), (122, 69, 58), (69, 10, 58), (120, 122, 28), (120, 121, 122), (121, 39, 122), (89, 88, 4), (89, 120, 88), (120, 28, 88), (119, 71, 41), (119, 70, 71), (70, 9, 71), (117, 119, 41), (117, 118, 119), (118, 40, 119), (69, 101, 10), (69, 117, 101), (117, 41, 101), (116, 49, 19), (116, 87, 49), (87, 3, 49), (114, 116, 19), (114, 115, 116), (115, 27, 116), (101, 79, 10), (101, 114, 79), (114, 19, 79), (113, 56, 26), (113, 72, 56), (72, 8, 56), (111, 113, 26), (111, 112, 113), (112, 42, 113), (87, 86, 3), (87, 111, 86), (111, 26, 86), (110, 74, 44), (110, 73, 74), (73, 7, 74), (108, 110, 44), (108, 109, 110), (109, 43, 110), (72, 104, 8), (72, 108, 104), (108, 44, 104), (107, 47, 17), (107, 85, 47), (85, 2, 47), (105, 107, 17), (105, 106, 107), (106, 25, 107), (104, 77, 8), (104, 105, 77), (105, 17, 77), (74, 106, 44), (74, 55, 106), (55, 25, 106), (102, 109, 42), (102, 103, 109), (103, 43, 109), (57, 112, 27), (57, 102, 112), (102, 42, 112), (71, 115, 41), (71, 57, 115), (57, 27, 115), (99, 118, 39), (99, 100, 118), (100, 40, 118), (59, 121, 29), (59, 99, 121), (99, 39, 121), (68, 124, 38), (68, 59, 124), (59, 29, 124), (96, 127, 36), (96, 97, 127), (97, 37, 127), (61, 130, 31), (61, 96, 130), (96, 36, 130), (65, 133, 35), (65, 61, 133), (61, 31, 133), (93, 136, 33), (93, 94, 136), (94, 34, 136), (75, 139, 15), (75, 93, 139), (93, 33, 139), (84, 142, 24), (84, 52, 142), (52, 22, 142), (52, 145, 22), (52, 50, 145), (50, 20, 145), (50, 148, 20), (50, 48, 148), (48, 18, 148), (48, 151, 18), (48, 46, 151), (46, 16, 151)])
_uv = me_semicircle_001.uv_layers.new(name='UVMap')
_uv.uv.foreach_set('vector', [0.4973, 0.4986, 0.4973, 0.5375, 0.4533, 0.5425, 0.4973, 0.4986, 0.4533, 0.5425, 0.4351, 0.4986, 0.4973, 0.4986, 0.4351, 0.4986, 0.4533, 0.4546, 0.4973, 0.4986, 0.4533, 0.4546, 0.4973, 0.4673, 0.4973, 0.3814, 0.4504, 0.1916, 0.4973, 0.1878, 0.4973, 0.3814, 0.4519, 0.2613, 0.4504, 0.1916, 0.3215, 0.3228, 0.2775, 0.2788, 0.3186, 0.2462, 0.3215, 0.3228, 0.249, 0.3182, 0.2775, 0.2788, 0.3215, 0.3228, 0.2916, 0.3548, 0.249, 0.3182, 0.2487, 0.4986, 0.1865, 0.4986, 0.1944, 0.4501, 0.2487, 0.4986, 0.1938, 0.5482, 0.1865, 0.4986, 0.2487, 0.4986, 0.2552, 0.5432, 0.1938, 0.5482, 0.3215, 0.6743, 0.2775, 0.7183, 0.2484, 0.6801, 0.3215, 0.6743, 0.3191, 0.7467, 0.2775, 0.7183, 0.3215, 0.6743, 0.3661, 0.6953, 0.3191, 0.7467, 0.4973, 0.6544, 0.4973, 0.8093, 0.4509, 0.8013, 0.4046, 0.8555, 0.4053, 0.9252, 0.3583, 0.9097, 0.4046, 0.8555, 0.4509, 0.8635, 0.4053, 0.9252, 0.4973, 0.8714, 0.4973, 0.9336, 0.4516, 0.9332, 0.3167, 0.8191, 0.3607, 0.8373, 0.3143, 0.8915, 0.3167, 0.8191, 0.3637, 0.7677, 0.3607, 0.8373, 0.4107, 0.7162, 0.454, 0.7317, 0.4077, 0.7859, 0.2336, 0.7622, 0.2291, 0.8394, 0.1896, 0.8062, 0.2336, 0.7622, 0.2751, 0.7907, 0.2291, 0.8394, 0.3167, 0.8191, 0.3143, 0.8915, 0.2707, 0.8679, 0.1753, 0.6858, 0.1272, 0.7311, 0.1022, 0.6915, 0.1753, 0.6858, 0.2044, 0.724, 0.1272, 0.7311, 0.2336, 0.7622, 0.1896, 0.8062, 0.1564, 0.7693, 0.1389, 0.5979, 0.1571, 0.6418, 0.08395, 0.6475, 0.1389, 0.5979, 0.2003, 0.5928, 0.1571, 0.6418, 0.2617, 0.5878, 0.2916, 0.6311, 0.2185, 0.6368, 0.1244, 0.4986, 0.06603, 0.5482, 0.06222, 0.4986, 0.1244, 0.4986, 0.1316, 0.5482, 0.06603, 0.5482, 0.1389, 0.5979, 0.08395, 0.6475, 0.07328, 0.5979, 0.1402, 0.4016, 0.07598, 0.4009, 0.08595, 0.3531, 0.1402, 0.4016, 0.1323, 0.4501, 0.07598, 0.4009, 0.1244, 0.4986, 0.06222, 0.4986, 0.06807, 0.4494, 0.1766, 0.3137, 0.1584, 0.3577, 0.1042, 0.3092, 0.1766, 0.3137, 0.2219, 0.3519, 0.1584, 0.3577, 0.2672, 0.3901, 0.2579, 0.4443, 0.2037, 0.3958, 0.2336, 0.2349, 0.1584, 0.2255, 0.1896, 0.1909, 0.2336, 0.2349, 0.2051, 0.2743, 0.1584, 0.2255, 0.1766, 0.3137, 0.1042, 0.3092, 0.1299, 0.265, 0.3157, 0.1697, 0.2697, 0.1216, 0.3128, 0.0931, 0.3157, 0.1697, 0.2747, 0.2023, 0.2697, 0.1216, 0.2336, 0.2349, 0.1896, 0.1909, 0.2286, 0.1542, 0.4036, 0.1332, 0.3597, 0.1515, 0.3568, 0.07489, 0.4036, 0.1332, 0.4051, 0.2029, 0.3597, 0.1515, 0.4066, 0.2726, 0.3641, 0.2977, 0.3612, 0.2211, 0.4973, 0.1257, 0.4504, 0.06387, 0.4973, 0.06351, 0.4973, 0.1257, 0.4504, 0.1295, 0.4504, 0.06387, 0.4036, 0.1332, 0.3568, 0.07489, 0.4036, 0.06767, 0.4973, 0.4392, 0.4519, 0.3234, 0.4973, 0.408, 0.4973, 0.4392, 0.4533, 0.3925, 0.4519, 0.3234, 0.4094, 0.4107, 0.3654, 0.3667, 0.408, 0.3417, 0.4094, 0.4107, 0.3383, 0.4004, 0.3654, 0.3667, 0.4094, 0.4107, 0.3912, 0.4546, 0.3383, 0.4004, 0.373, 0.4986, 0.3108, 0.4986, 0.3201, 0.4443, 0.373, 0.4986, 0.3174, 0.5432, 0.3108, 0.4986, 0.373, 0.4986, 0.3912, 0.5425, 0.3174, 0.5432, 0.4094, 0.5864, 0.3654, 0.6304, 0.3356, 0.5871, 0.4094, 0.5864, 0.4101, 0.6513, 0.3654, 0.6304, 0.4094, 0.5864, 0.4533, 0.6046, 0.4101, 0.6513, 0.4973, 0.5718, 0.4973, 0.6123, 0.454, 0.6695, 0.454, 0.6695, 0.454, 0.7317, 0.4107, 0.7162, 0.454, 0.6695, 0.4973, 0.6123, 0.454, 0.7317, 0.4973, 0.6123, 0.4973, 0.6544, 0.454, 0.7317, 0.4101, 0.6513, 0.454, 0.6695, 0.4107, 0.7162, 0.4101, 0.6513, 0.4533, 0.6046, 0.454, 0.6695, 0.4533, 0.6046, 0.4973, 0.5718, 0.454, 0.6695, 0.3654, 0.6304, 0.3661, 0.6953, 0.3215, 0.6743, 0.3654, 0.6304, 0.4101, 0.6513, 0.3661, 0.6953, 0.4101, 0.6513, 0.4107, 0.7162, 0.3661, 0.6953, 0.3356, 0.5871, 0.2916, 0.6311, 0.2617, 0.5878, 0.3356, 0.5871, 0.3654, 0.6304, 0.2916, 0.6311, 0.3654, 0.6304, 0.3215, 0.6743, 0.2916, 0.6311, 0.3174, 0.5432, 0.3356, 0.5871, 0.2617, 0.5878, 0.3174, 0.5432, 0.3912, 0.5425, 0.3356, 0.5871, 0.3912, 0.5425, 0.4094, 0.5864, 0.3356, 0.5871, 0.3108, 0.4986, 0.2552, 0.5432, 0.2487, 0.4986, 0.3108, 0.4986, 0.3174, 0.5432, 0.2552, 0.5432, 0.3174, 0.5432, 0.2617, 0.5878, 0.2552, 0.5432, 0.3201, 0.4443, 0.2579, 0.4443, 0.2672, 0.3901, 0.3201, 0.4443, 0.3108, 0.4986, 0.2579, 0.4443, 0.3108, 0.4986, 0.2487, 0.4986, 0.2579, 0.4443, 0.3383, 0.4004, 0.3201, 0.4443, 0.2672, 0.3901, 0.3383, 0.4004, 0.3912, 0.4546, 0.3201, 0.4443, 0.3912, 0.4546, 0.373, 0.4986, 0.3201, 0.4443, 0.3654, 0.3667, 0.2916, 0.3548, 0.3215, 0.3228, 0.3654, 0.3667, 0.3383, 0.4004, 0.2916, 0.3548, 0.3383, 0.4004, 0.2672, 0.3901, 0.2916, 0.3548, 0.408, 0.3417, 0.3641, 0.2977, 0.4066, 0.2726, 0.408, 0.3417, 0.3654, 0.3667, 0.3641, 0.2977, 0.3654, 0.3667, 0.3215, 0.3228, 0.3641, 0.2977, 0.4519, 0.3234, 0.408, 0.3417, 0.4066, 0.2726, 0.4519, 0.3234, 0.4533, 0.3925, 0.408, 0.3417, 0.4533, 0.3925, 0.4094, 0.4107, 0.408, 0.3417, 0.4973, 0.408, 0.4519, 0.2613, 0.4973, 0.3814, 0.4973, 0.408, 0.4519, 0.3234, 0.4519, 0.2613, 0.4519, 0.3234, 0.4066, 0.2726, 0.4519, 0.2613, 0.4036, 0.06767, 0.354, 0.006556, 0.4036, 0.002089, 0.4036, 0.06767, 0.3568, 0.07489, 0.354, 0.006556, 0.3568, 0.07489, 0.31, 0.02247, 0.354, 0.006556, 0.4504, 0.06387, 0.4036, 0.06767, 0.4036, 0.002089, 0.4504, 0.06387, 0.4504, 0.1295, 0.4036, 0.06767, 0.4504, 0.1295, 0.4036, 0.1332, 0.4036, 0.06767, 0.4973, 0.06351, 0.4521, 7.051e-05, 0.4973, 0.001361, 0.4973, 0.06351, 0.4504, 0.06387, 0.4521, 7.051e-05, 0.4504, 0.06387, 0.4036, 0.002089, 0.4521, 7.051e-05, 0.3612, 0.2211, 0.3186, 0.2462, 0.3157, 0.1697, 0.3612, 0.2211, 0.3641, 0.2977, 0.3186, 0.2462, 0.3641, 0.2977, 0.3215, 0.3228, 0.3186, 0.2462, 0.3597, 0.1515, 0.3612, 0.2211, 0.3157, 0.1697, 0.3597, 0.1515, 0.4051, 0.2029, 0.3612, 0.2211, 0.4051, 0.2029, 0.4066, 0.2726, 0.3612, 0.2211, 0.3568, 0.07489, 0.3128, 0.0931, 0.31, 0.02247, 0.3568, 0.07489, 0.3597, 0.1515, 0.3128, 0.0931, 0.3597, 0.1515, 0.3157, 0.1697, 0.3128, 0.0931, 0.2286, 0.1542, 0.1784, 0.1023, 0.221, 0.06804, 0.2286, 0.1542, 0.1896, 0.1909, 0.1784, 0.1023, 0.1896, 0.1909, 0.1361, 0.1401, 0.1784, 0.1023, 0.2697, 0.1216, 0.2286, 0.1542, 0.221, 0.06804, 0.2697, 0.1216, 0.2747, 0.2023, 0.2286, 0.1542, 0.2747, 0.2023, 0.2336, 0.2349, 0.2286, 0.1542, 0.3128, 0.0931, 0.2641, 0.04117, 0.31, 0.02247, 0.3128, 0.0931, 0.2697, 0.1216, 0.2641, 0.04117, 0.2697, 0.1216, 0.221, 0.06804, 0.2641, 0.04117, 0.1299, 0.265, 0.05472, 0.2604, 0.08047, 0.2162, 0.1299, 0.265, 0.1042, 0.3092, 0.05472, 0.2604, 0.1042, 0.3092, 0.03171, 0.3047, 0.05472, 0.2604, 0.1584, 0.2255, 0.1299, 0.265, 0.08047, 0.2162, 0.1584, 0.2255, 0.2051, 0.2743, 0.1299, 0.265, 0.2051, 0.2743, 0.1766, 0.3137, 0.1299, 0.265, 0.1896, 0.1909, 0.1035, 0.1805, 0.1361, 0.1401, 0.1896, 0.1909, 0.1584, 0.2255, 0.1035, 0.1805, 0.1584, 0.2255, 0.08047, 0.2162, 0.1035, 0.1805, 0.2037, 0.3958, 0.1944, 0.4501, 0.1402, 0.4016, 0.2037, 0.3958, 0.2579, 0.4443, 0.1944, 0.4501, 0.2579, 0.4443, 0.2487, 0.4986, 0.1944, 0.4501, 0.1584, 0.3577, 0.2037, 0.3958, 0.1402, 0.4016, 0.1584, 0.3577, 0.2219, 0.3519, 0.2037, 0.3958, 0.2219, 0.3519, 0.2672, 0.3901, 0.2037, 0.3958, 0.1042, 0.3092, 0.08595, 0.3531, 0.03171, 0.3047, 0.1042, 0.3092, 0.1584, 0.3577, 0.08595, 0.3531, 0.1584, 0.3577, 0.1402, 0.4016, 0.08595, 0.3531, 0.06807, 0.4494, 0.00263, 0.4494, 0.006836, 0.4002, 0.06807, 0.4494, 0.06222, 0.4986, 0.00263, 0.4494, 0.06222, 0.4986, 7.051e-05, 0.4986, 0.00263, 0.4494, 0.07598, 0.4009, 0.06807, 0.4494, 0.006836, 0.4002, 0.07598, 0.4009, 0.1323, 0.4501, 0.06807, 0.4494, 0.1323, 0.4501, 0.1244, 0.4986, 0.06807, 0.4494, 0.08595, 0.3531, 0.01845, 0.3508, 0.03171, 0.3047, 0.08595, 0.3531, 0.07598, 0.4009, 0.01845, 0.3508, 0.07598, 0.4009, 0.006836, 0.4002, 0.01845, 0.3508, 0.07328, 0.5979, 0.01378, 0.6479, 0.007697, 0.5979, 0.07328, 0.5979, 0.08395, 0.6475, 0.01378, 0.6479, 0.08395, 0.6475, 0.02905, 0.6972, 0.01378, 0.6479, 0.06603, 0.5482, 0.07328, 0.5979, 0.007697, 0.5979, 0.06603, 0.5482, 0.1316, 0.5482, 0.07328, 0.5979, 0.1316, 0.5482, 0.1389, 0.5979, 0.07328, 0.5979, 0.06222, 0.4986, 0.002352, 0.5475, 7.051e-05, 0.4986, 0.06222, 0.4986, 0.06603, 0.5482, 0.002352, 0.5475, 0.06603, 0.5482, 0.007697, 0.5979, 0.002352, 0.5475, 0.2185, 0.6368, 0.2484, 0.6801, 0.1753, 0.6858, 0.2185, 0.6368, 0.2916, 0.6311, 0.2484, 0.6801, 0.2916, 0.6311, 0.3215, 0.6743, 0.2484, 0.6801, 0.1571, 0.6418, 0.2185, 0.6368, 0.1753, 0.6858, 0.1571, 0.6418, 0.2003, 0.5928, 0.2185, 0.6368, 0.2003, 0.5928, 0.2617, 0.5878, 0.2185, 0.6368, 0.08395, 0.6475, 0.1022, 0.6915, 0.02905, 0.6972, 0.08395, 0.6475, 0.1571, 0.6418, 0.1022, 0.6915, 0.1571, 0.6418, 0.1753, 0.6858, 0.1022, 0.6915, 0.1564, 0.7693, 0.1109, 0.814, 0.07914, 0.7764, 0.1564, 0.7693, 0.1896, 0.8062, 0.1109, 0.814, 0.1896, 0.8062, 0.1457, 0.8501, 0.1109, 0.814, 0.1272, 0.7311, 0.1564, 0.7693, 0.07914, 0.7764, 0.1272, 0.7311, 0.2044, 0.724, 0.1564, 0.7693, 0.2044, 0.724, 0.2336, 0.7622, 0.1564, 0.7693, 0.1022, 0.6915, 0.05218, 0.7387, 0.02905, 0.6972, 0.1022, 0.6915, 0.1272, 0.7311, 0.05218, 0.7387, 0.1272, 0.7311, 0.07914, 0.7764, 0.05218, 0.7387, 0.2707, 0.8679, 0.2672, 0.9426, 0.2247, 0.9166, 0.2707, 0.8679, 0.3143, 0.8915, 0.2672, 0.9426, 0.3143, 0.8915, 0.3119, 0.9639, 0.2672, 0.9426, 0.2291, 0.8394, 0.2707, 0.8679, 0.2247, 0.9166, 0.2291, 0.8394, 0.2751, 0.7907, 0.2707, 0.8679, 0.2751, 0.7907, 0.3167, 0.8191, 0.2707, 0.8679, 0.1896, 0.8062, 0.1825, 0.8864, 0.1457, 0.8501, 0.1896, 0.8062, 0.2291, 0.8394, 0.1825, 0.8864, 0.2291, 0.8394, 0.2247, 0.9166, 0.1825, 0.8864, 0.4077, 0.7859, 0.4509, 0.8013, 0.4046, 0.8555, 0.4077, 0.7859, 0.454, 0.7317, 0.4509, 0.8013, 0.454, 0.7317, 0.4973, 0.6544, 0.4509, 0.8013, 0.3607, 0.8373, 0.4077, 0.7859, 0.4046, 0.8555, 0.3607, 0.8373, 0.3637, 0.7677, 0.4077, 0.7859, 0.3637, 0.7677, 0.4107, 0.7162, 0.4077, 0.7859, 0.3143, 0.8915, 0.3583, 0.9097, 0.3119, 0.9639, 0.3143, 0.8915, 0.3607, 0.8373, 0.3583, 0.9097, 0.3607, 0.8373, 0.4046, 0.8555, 0.3583, 0.9097, 0.4516, 0.9332, 0.4547, 0.9999, 0.406, 0.9949, 0.4516, 0.9332, 0.4973, 0.9336, 0.4547, 0.9999, 0.4973, 0.9336, 0.4973, 0.9957, 0.4547, 0.9999, 0.4053, 0.9252, 0.4516, 0.9332, 0.406, 0.9949, 0.4053, 0.9252, 0.4509, 0.8635, 0.4516, 0.9332, 0.4509, 0.8635, 0.4973, 0.8714, 0.4516, 0.9332, 0.3583, 0.9097, 0.357, 0.9836, 0.3119, 0.9639, 0.3583, 0.9097, 0.4053, 0.9252, 0.357, 0.9836, 0.4053, 0.9252, 0.406, 0.9949, 0.357, 0.9836, 0.4509, 0.8013, 0.4509, 0.8635, 0.4046, 0.8555, 0.4509, 0.8013, 0.4973, 0.8093, 0.4509, 0.8635, 0.4973, 0.8093, 0.4973, 0.8714, 0.4509, 0.8635, 0.3191, 0.7467, 0.3637, 0.7677, 0.3167, 0.8191, 0.3191, 0.7467, 0.3661, 0.6953, 0.3637, 0.7677, 0.3661, 0.6953, 0.4107, 0.7162, 0.3637, 0.7677, 0.2775, 0.7183, 0.2751, 0.7907, 0.2336, 0.7622, 0.2775, 0.7183, 0.3191, 0.7467, 0.2751, 0.7907, 0.3191, 0.7467, 0.3167, 0.8191, 0.2751, 0.7907, 0.2484, 0.6801, 0.2044, 0.724, 0.1753, 0.6858, 0.2484, 0.6801, 0.2775, 0.7183, 0.2044, 0.724, 0.2775, 0.7183, 0.2336, 0.7622, 0.2044, 0.724, 0.1938, 0.5482, 0.2003, 0.5928, 0.1389, 0.5979, 0.1938, 0.5482, 0.2552, 0.5432, 0.2003, 0.5928, 0.2552, 0.5432, 0.2617, 0.5878, 0.2003, 0.5928, 0.1865, 0.4986, 0.1316, 0.5482, 0.1244, 0.4986, 0.1865, 0.4986, 0.1938, 0.5482, 0.1316, 0.5482, 0.1938, 0.5482, 0.1389, 0.5979, 0.1316, 0.5482, 0.1944, 0.4501, 0.1323, 0.4501, 0.1402, 0.4016, 0.1944, 0.4501, 0.1865, 0.4986, 0.1323, 0.4501, 0.1865, 0.4986, 0.1244, 0.4986, 0.1323, 0.4501, 0.249, 0.3182, 0.2219, 0.3519, 0.1766, 0.3137, 0.249, 0.3182, 0.2916, 0.3548, 0.2219, 0.3519, 0.2916, 0.3548, 0.2672, 0.3901, 0.2219, 0.3519, 0.2775, 0.2788, 0.2051, 0.2743, 0.2336, 0.2349, 0.2775, 0.2788, 0.249, 0.3182, 0.2051, 0.2743, 0.249, 0.3182, 0.1766, 0.3137, 0.2051, 0.2743, 0.3186, 0.2462, 0.2747, 0.2023, 0.3157, 0.1697, 0.3186, 0.2462, 0.2775, 0.2788, 0.2747, 0.2023, 0.2775, 0.2788, 0.2336, 0.2349, 0.2747, 0.2023, 0.4504, 0.1916, 0.4051, 0.2029, 0.4036, 0.1332, 0.4504, 0.1916, 0.4519, 0.2613, 0.4051, 0.2029, 0.4519, 0.2613, 0.4066, 0.2726, 0.4051, 0.2029, 0.4973, 0.1878, 0.4504, 0.1295, 0.4973, 0.1257, 0.4973, 0.1878, 0.4504, 0.1916, 0.4504, 0.1295, 0.4504, 0.1916, 0.4036, 0.1332, 0.4504, 0.1295, 0.4973, 0.4673, 0.4533, 0.3925, 0.4973, 0.4392, 0.4973, 0.4673, 0.4533, 0.4546, 0.4533, 0.3925, 0.4533, 0.4546, 0.4094, 0.4107, 0.4533, 0.3925, 0.4533, 0.4546, 0.3912, 0.4546, 0.4094, 0.4107, 0.4533, 0.4546, 0.4351, 0.4986, 0.3912, 0.4546, 0.4351, 0.4986, 0.373, 0.4986, 0.3912, 0.4546, 0.4351, 0.4986, 0.3912, 0.5425, 0.373, 0.4986, 0.4351, 0.4986, 0.4533, 0.5425, 0.3912, 0.5425, 0.4533, 0.5425, 0.4094, 0.5864, 0.3912, 0.5425, 0.4533, 0.5425, 0.4533, 0.6046, 0.4094, 0.5864, 0.4533, 0.5425, 0.4973, 0.5375, 0.4533, 0.6046, 0.4973, 0.5375, 0.4973, 0.5718, 0.4533, 0.6046])
me_semicircle_001.use_remesh_fix_poles = True
me_semicircle_001.use_remesh_preserve_attributes = False
me_semicircle_001.use_mirror_vertex_groups = False
me_semicircle_001.update()
me_waterfall_002 = bpy.data.meshes.new('Waterfall.002')
me_waterfall_002.from_pydata([(1.192, 5.132, -1.398), (0.6356, 5.715, -1.401), (1.238, 5.132, -2.434), (0.6097, 5.715, -2.436), (1.31, 5.132, -9.809), (0.6818, 5.715, -9.812), (1.192, 0.0, -1.398), (1.238, 0.0, -2.434), (1.31, 0.0, -9.809), (0.914, 5.537, -1.4), (0.9237, 5.537, -2.435), (0.9957, 5.537, -9.811)], [], [(9, 0, 2, 10), (10, 2, 4, 11), (0, 6, 7, 2), (2, 7, 8, 4), (3, 10, 11, 5), (1, 9, 10, 3)])
me_waterfall_002.polygons.foreach_set('use_smooth', [True] * 6)
_uv = me_waterfall_002.uv_layers.new(name='UVMap')
_uv.uv.foreach_set('vector', [0.0004368, 0.6813, 0.0005068, 0.6165, 0.1314, 0.6153, 0.1235, 0.6794, 0.1235, 0.6794, 0.1314, 0.6153, 1.0, 0.6153, 1.0, 0.6795, 0.0005068, 0.6165, 0.0004368, 0.003459, 0.1236, 0.003459, 0.1314, 0.6153, 0.1314, 0.6153, 0.1236, 0.003459, 1.0, 0.003459, 1.0, 0.6153, 0.1235, 0.6794, 0.1237, 0.7237, 1.0, 0.7238, 1.0, 0.6795, 0.0004368, 0.6813, 0.0006312, 0.7238, 0.1237, 0.7237, 0.1235, 0.6794])
me_waterfall_002.use_remesh_fix_poles = True
me_waterfall_002.use_remesh_preserve_attributes = False
me_waterfall_002.use_mirror_vertex_groups = False
me_waterfall_002.update()

# ---- objects
ob_river = bpy.data.objects.new('River', me_river)
ob_waterfall = bpy.data.objects.new('Waterfall', me_waterfall)
ob_foam = bpy.data.objects.new('Foam', me_semicircle)
ob_waterfall_edge = bpy.data.objects.new('Waterfall Edge', me_waterfall_001)
ob_plane = bpy.data.objects.new('Plane', me_plane)
ob_splash = bpy.data.objects.new('Splash', me_semicircle_001)
ob_waterfall_001 = bpy.data.objects.new('Waterfall.001', me_waterfall_002)

# ---- transforms, parenting, visibility, modifiers, constraints
ob_river.location = (-6.0, 0.0, 10.0)
ob_river.lineart.crease_threshold = 0.0
ob_waterfall.location = (0.0, 0.0, 10.0)
ob_waterfall.lineart.crease_threshold = 0.0
_m = ob_waterfall.modifiers.new('Mirror', 'MIRROR')
_m.use_axis = (False, True, False)
_m.use_clip = True
_m = ob_waterfall.modifiers.new('Auto Smooth', 'NODES')
_m.node_group = ng_auto_smooth
_gi = [s.identifier for s in ng_auto_smooth.interface.items_tree if s.item_type == 'SOCKET' and s.in_out == 'INPUT']
_m[_gi[1]] = 0.9634  # Angle
ob_foam.location = (0.0, 0.0, 0.01282)
ob_foam.lineart.crease_threshold = 0.0
ob_waterfall_edge.location = (0.0, 0.0, 10.0)
ob_waterfall_edge.lineart.crease_threshold = 0.0
_m = ob_waterfall_edge.modifiers.new('Mirror', 'MIRROR')
_m.use_axis = (False, True, False)
_m.use_clip = True
_m.use_mirror_v = True
_m.mirror_offset_u = 1.0
_m.mirror_offset_v = 1.0
ob_plane.location = (1.0, 0.0, 0.0)
ob_plane.lineart.crease_threshold = 0.0
ob_splash.location = (0.0, 0.0, -0.02908)
ob_splash.scale = (0.4101, 0.6302, 0.6302)
ob_splash.lineart.crease_threshold = 0.0
ob_waterfall_001.location = (0.0, 0.0, 10.0)
ob_waterfall_001.lineart.crease_threshold = 0.0
_m = ob_waterfall_001.modifiers.new('Mirror', 'MIRROR')
_m.use_axis = (False, True, False)
_m.use_clip = True
_m.use_mirror_v = True
_m.mirror_offset_u = 0.7121
_m.mirror_offset_v = 1.0
_m = ob_waterfall_001.modifiers.new('Auto Smooth', 'NODES')
_m.node_group = ng_auto_smooth
_gi = [s.identifier for s in ng_auto_smooth.interface.items_tree if s.item_type == 'SOCKET' and s.in_out == 'INPUT']
_m[_gi[1]] = 0.9634  # Angle

# ---- collection membership
col_collection.objects.link(ob_river)
col_collection.objects.link(ob_waterfall)
col_collection.objects.link(ob_foam)
col_collection.objects.link(ob_waterfall_edge)
col_collection.objects.link(ob_plane)
col_collection.objects.link(ob_splash)
col_collection.objects.link(ob_waterfall_001)

# ---- scene / render settings (as saved in the file)
scene.frame_start = 1; scene.frame_end = 250; scene.frame_set(1)
scene.render.engine = 'BLENDER_EEVEE_NEXT'
scene.cycles.use_denoising = False
scene.cycles.samples = 128
scene.cycles.sampling_pattern = 'TABULATED_SOBOL'
scene.cycles.use_adaptive_sampling = False
scene.cycles.use_light_tree = False
scene.view_settings.view_transform = 'Filmic'
bpy.context.view_layer.update()

# ---- added for rendering (the .blend has no active camera and no usable light): camera, sun
cam_auto = bpy.data.cameras.new('AutoCamera')
cam_auto.lens = 50.0
cam_auto.sensor_width = 36.0
cam_auto.clip_end = 1388.92
ob_auto_camera = bpy.data.objects.new('AutoCamera', cam_auto)
scene.collection.objects.link(ob_auto_camera)
ob_auto_camera.location = (97.6412, -101.424, 68.373)
ob_auto_camera.rotation_euler = (1.09748, -7.21219e-08, 0.694738)
scene.camera = ob_auto_camera
light_auto_sun = bpy.data.lights.new('AutoSun', 'SUN')
light_auto_sun.energy = 3.0
light_auto_sun.angle = 0.0523599
ob_auto_sun = bpy.data.objects.new('AutoSun', light_auto_sun)
scene.collection.objects.link(ob_auto_sun)
ob_auto_sun.rotation_euler = (0.872665, 0.174533, 0.523599)
bpy.context.view_layer.update()
